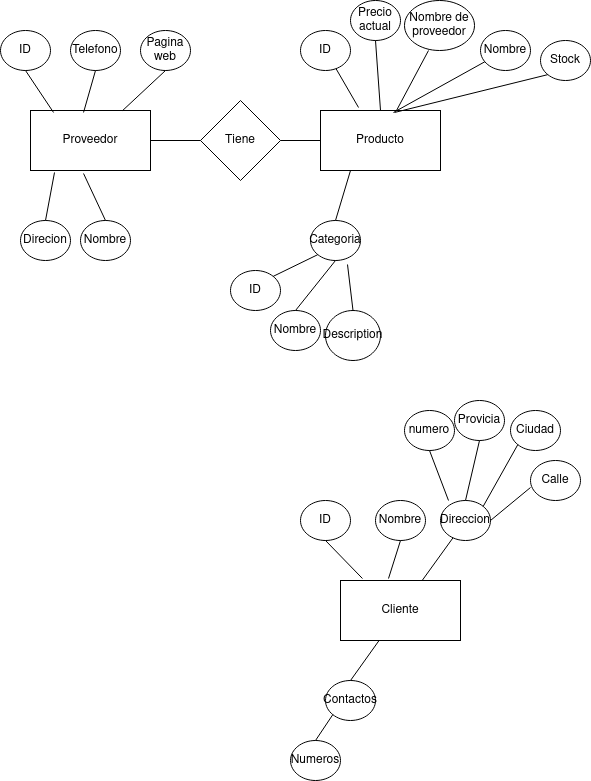

The diagram above was exported from draw.io. Its source (the exported page's mxGraphModel, read from the mxfile embedded in the PNG):
<mxGraphModel dx="1434" dy="795" grid="1" gridSize="10" guides="1" tooltips="1" connect="1" arrows="1" fold="1" page="1" pageScale="1" pageWidth="827" pageHeight="1169" math="0" shadow="0">
  <root>
    <mxCell id="0" />
    <mxCell id="1" parent="0" />
    <mxCell id="v2-j5QD7wEUNLwmL16b4-1" value="Proveedor" style="rounded=0;whiteSpace=wrap;html=1;" vertex="1" parent="1">
      <mxGeometry x="60" y="230" width="120" height="60" as="geometry" />
    </mxCell>
    <mxCell id="v2-j5QD7wEUNLwmL16b4-3" value="ID" style="ellipse;whiteSpace=wrap;html=1;" vertex="1" parent="1">
      <mxGeometry x="30" y="150" width="50" height="40" as="geometry" />
    </mxCell>
    <mxCell id="v2-j5QD7wEUNLwmL16b4-4" value="" style="endArrow=none;html=1;rounded=0;entryX=0.5;entryY=1;entryDx=0;entryDy=0;exitX=0.192;exitY=0.033;exitDx=0;exitDy=0;exitPerimeter=0;" edge="1" parent="1" source="v2-j5QD7wEUNLwmL16b4-1" target="v2-j5QD7wEUNLwmL16b4-3">
      <mxGeometry width="50" height="50" relative="1" as="geometry">
        <mxPoint x="90" y="260" as="sourcePoint" />
        <mxPoint x="140" y="210" as="targetPoint" />
      </mxGeometry>
    </mxCell>
    <mxCell id="v2-j5QD7wEUNLwmL16b4-5" value="Pagina web" style="ellipse;whiteSpace=wrap;html=1;" vertex="1" parent="1">
      <mxGeometry x="170" y="150" width="50" height="40" as="geometry" />
    </mxCell>
    <mxCell id="v2-j5QD7wEUNLwmL16b4-6" value="&lt;div&gt;Nombre&lt;/div&gt;" style="ellipse;whiteSpace=wrap;html=1;" vertex="1" parent="1">
      <mxGeometry x="110" y="340" width="50" height="40" as="geometry" />
    </mxCell>
    <mxCell id="v2-j5QD7wEUNLwmL16b4-7" value="Direcion" style="ellipse;whiteSpace=wrap;html=1;" vertex="1" parent="1">
      <mxGeometry x="50" y="340" width="50" height="40" as="geometry" />
    </mxCell>
    <mxCell id="v2-j5QD7wEUNLwmL16b4-8" value="Telefono" style="ellipse;whiteSpace=wrap;html=1;" vertex="1" parent="1">
      <mxGeometry x="100" y="150" width="50" height="40" as="geometry" />
    </mxCell>
    <mxCell id="v2-j5QD7wEUNLwmL16b4-9" value="" style="endArrow=none;html=1;rounded=0;entryX=0.5;entryY=1;entryDx=0;entryDy=0;exitX=0.442;exitY=0.033;exitDx=0;exitDy=0;exitPerimeter=0;" edge="1" parent="1" source="v2-j5QD7wEUNLwmL16b4-1" target="v2-j5QD7wEUNLwmL16b4-8">
      <mxGeometry width="50" height="50" relative="1" as="geometry">
        <mxPoint x="230" y="250" as="sourcePoint" />
        <mxPoint x="280" y="200" as="targetPoint" />
      </mxGeometry>
    </mxCell>
    <mxCell id="v2-j5QD7wEUNLwmL16b4-11" value="" style="endArrow=none;html=1;rounded=0;entryX=0.2;entryY=1.033;entryDx=0;entryDy=0;entryPerimeter=0;exitX=0.5;exitY=0;exitDx=0;exitDy=0;" edge="1" parent="1" source="v2-j5QD7wEUNLwmL16b4-7" target="v2-j5QD7wEUNLwmL16b4-1">
      <mxGeometry width="50" height="50" relative="1" as="geometry">
        <mxPoint x="160" y="420" as="sourcePoint" />
        <mxPoint x="210" y="370" as="targetPoint" />
      </mxGeometry>
    </mxCell>
    <mxCell id="v2-j5QD7wEUNLwmL16b4-12" value="" style="endArrow=none;html=1;rounded=0;entryX=0.442;entryY=1.05;entryDx=0;entryDy=0;entryPerimeter=0;exitX=0.5;exitY=0;exitDx=0;exitDy=0;" edge="1" parent="1" source="v2-j5QD7wEUNLwmL16b4-6" target="v2-j5QD7wEUNLwmL16b4-1">
      <mxGeometry width="50" height="50" relative="1" as="geometry">
        <mxPoint x="400" y="530" as="sourcePoint" />
        <mxPoint x="450" y="480" as="targetPoint" />
      </mxGeometry>
    </mxCell>
    <mxCell id="v2-j5QD7wEUNLwmL16b4-13" value="" style="endArrow=none;html=1;rounded=0;entryX=0.5;entryY=1;entryDx=0;entryDy=0;" edge="1" parent="1" source="v2-j5QD7wEUNLwmL16b4-1" target="v2-j5QD7wEUNLwmL16b4-5">
      <mxGeometry width="50" height="50" relative="1" as="geometry">
        <mxPoint x="400" y="530" as="sourcePoint" />
        <mxPoint x="450" y="480" as="targetPoint" />
      </mxGeometry>
    </mxCell>
    <mxCell id="v2-j5QD7wEUNLwmL16b4-14" value="Producto" style="rounded=0;whiteSpace=wrap;html=1;" vertex="1" parent="1">
      <mxGeometry x="350" y="230" width="120" height="60" as="geometry" />
    </mxCell>
    <mxCell id="v2-j5QD7wEUNLwmL16b4-15" value="&lt;div&gt;Cliente&lt;/div&gt;" style="rounded=0;whiteSpace=wrap;html=1;" vertex="1" parent="1">
      <mxGeometry x="370" y="700" width="120" height="60" as="geometry" />
    </mxCell>
    <mxCell id="v2-j5QD7wEUNLwmL16b4-16" value="ID" style="ellipse;whiteSpace=wrap;html=1;" vertex="1" parent="1">
      <mxGeometry x="330" y="620" width="50" height="40" as="geometry" />
    </mxCell>
    <mxCell id="v2-j5QD7wEUNLwmL16b4-18" value="" style="endArrow=none;html=1;rounded=0;exitX=0.183;exitY=-0.033;exitDx=0;exitDy=0;exitPerimeter=0;entryX=0.5;entryY=1;entryDx=0;entryDy=0;" edge="1" parent="1" source="v2-j5QD7wEUNLwmL16b4-15" target="v2-j5QD7wEUNLwmL16b4-16">
      <mxGeometry width="50" height="50" relative="1" as="geometry">
        <mxPoint x="530" y="670" as="sourcePoint" />
        <mxPoint x="580" y="620" as="targetPoint" />
      </mxGeometry>
    </mxCell>
    <mxCell id="v2-j5QD7wEUNLwmL16b4-19" value="&lt;div&gt;Nombre&lt;/div&gt;" style="ellipse;whiteSpace=wrap;html=1;" vertex="1" parent="1">
      <mxGeometry x="405" y="620" width="50" height="40" as="geometry" />
    </mxCell>
    <mxCell id="v2-j5QD7wEUNLwmL16b4-20" value="" style="endArrow=none;html=1;rounded=0;entryX=0.5;entryY=1;entryDx=0;entryDy=0;exitX=0.4;exitY=-0.033;exitDx=0;exitDy=0;exitPerimeter=0;" edge="1" parent="1" source="v2-j5QD7wEUNLwmL16b4-15" target="v2-j5QD7wEUNLwmL16b4-19">
      <mxGeometry width="50" height="50" relative="1" as="geometry">
        <mxPoint x="480" y="770" as="sourcePoint" />
        <mxPoint x="530" y="720" as="targetPoint" />
      </mxGeometry>
    </mxCell>
    <mxCell id="v2-j5QD7wEUNLwmL16b4-21" value="Tiene" style="rhombus;whiteSpace=wrap;html=1;" vertex="1" parent="1">
      <mxGeometry x="230" y="220" width="80" height="80" as="geometry" />
    </mxCell>
    <mxCell id="v2-j5QD7wEUNLwmL16b4-24" value="Direccion" style="ellipse;whiteSpace=wrap;html=1;" vertex="1" parent="1">
      <mxGeometry x="470" y="620" width="50" height="40" as="geometry" />
    </mxCell>
    <mxCell id="v2-j5QD7wEUNLwmL16b4-25" value="" style="endArrow=none;html=1;rounded=0;" edge="1" parent="1" source="v2-j5QD7wEUNLwmL16b4-15" target="v2-j5QD7wEUNLwmL16b4-24">
      <mxGeometry width="50" height="50" relative="1" as="geometry">
        <mxPoint x="480" y="770" as="sourcePoint" />
        <mxPoint x="530" y="720" as="targetPoint" />
      </mxGeometry>
    </mxCell>
    <mxCell id="v2-j5QD7wEUNLwmL16b4-26" value="&lt;div&gt;Contactos&lt;/div&gt;" style="ellipse;whiteSpace=wrap;html=1;" vertex="1" parent="1">
      <mxGeometry x="355" y="800" width="50" height="40" as="geometry" />
    </mxCell>
    <mxCell id="v2-j5QD7wEUNLwmL16b4-27" value="" style="endArrow=none;html=1;rounded=0;exitX=0.5;exitY=0;exitDx=0;exitDy=0;" edge="1" parent="1" source="v2-j5QD7wEUNLwmL16b4-26" target="v2-j5QD7wEUNLwmL16b4-15">
      <mxGeometry width="50" height="50" relative="1" as="geometry">
        <mxPoint x="410" y="770" as="sourcePoint" />
        <mxPoint x="460" y="720" as="targetPoint" />
      </mxGeometry>
    </mxCell>
    <mxCell id="v2-j5QD7wEUNLwmL16b4-29" value="&lt;div&gt;Provicia&lt;/div&gt;" style="ellipse;whiteSpace=wrap;html=1;" vertex="1" parent="1">
      <mxGeometry x="484" y="520" width="50" height="40" as="geometry" />
    </mxCell>
    <mxCell id="v2-j5QD7wEUNLwmL16b4-30" value="numero" style="ellipse;whiteSpace=wrap;html=1;" vertex="1" parent="1">
      <mxGeometry x="434" y="530" width="50" height="40" as="geometry" />
    </mxCell>
    <mxCell id="v2-j5QD7wEUNLwmL16b4-31" value="Calle" style="ellipse;whiteSpace=wrap;html=1;" vertex="1" parent="1">
      <mxGeometry x="560" y="580" width="50" height="40" as="geometry" />
    </mxCell>
    <mxCell id="v2-j5QD7wEUNLwmL16b4-32" value="Ciudad" style="ellipse;whiteSpace=wrap;html=1;" vertex="1" parent="1">
      <mxGeometry x="540" y="530" width="50" height="40" as="geometry" />
    </mxCell>
    <mxCell id="v2-j5QD7wEUNLwmL16b4-36" value="" style="endArrow=none;html=1;rounded=0;entryX=0.5;entryY=1;entryDx=0;entryDy=0;exitX=0.16;exitY=0;exitDx=0;exitDy=0;exitPerimeter=0;" edge="1" parent="1" source="v2-j5QD7wEUNLwmL16b4-24" target="v2-j5QD7wEUNLwmL16b4-30">
      <mxGeometry width="50" height="50" relative="1" as="geometry">
        <mxPoint x="410" y="770" as="sourcePoint" />
        <mxPoint x="460" y="720" as="targetPoint" />
      </mxGeometry>
    </mxCell>
    <mxCell id="v2-j5QD7wEUNLwmL16b4-37" value="" style="endArrow=none;html=1;rounded=0;entryX=0.5;entryY=1;entryDx=0;entryDy=0;exitX=0.5;exitY=0;exitDx=0;exitDy=0;" edge="1" parent="1" source="v2-j5QD7wEUNLwmL16b4-24" target="v2-j5QD7wEUNLwmL16b4-29">
      <mxGeometry width="50" height="50" relative="1" as="geometry">
        <mxPoint x="488" y="630" as="sourcePoint" />
        <mxPoint x="469" y="580" as="targetPoint" />
      </mxGeometry>
    </mxCell>
    <mxCell id="v2-j5QD7wEUNLwmL16b4-38" value="" style="endArrow=none;html=1;rounded=0;exitX=1;exitY=0;exitDx=0;exitDy=0;entryX=0;entryY=1;entryDx=0;entryDy=0;" edge="1" parent="1" source="v2-j5QD7wEUNLwmL16b4-24" target="v2-j5QD7wEUNLwmL16b4-32">
      <mxGeometry width="50" height="50" relative="1" as="geometry">
        <mxPoint x="498" y="640" as="sourcePoint" />
        <mxPoint x="530" y="570" as="targetPoint" />
      </mxGeometry>
    </mxCell>
    <mxCell id="v2-j5QD7wEUNLwmL16b4-39" value="" style="endArrow=none;html=1;rounded=0;entryX=0;entryY=0.675;entryDx=0;entryDy=0;exitX=1;exitY=0.5;exitDx=0;exitDy=0;entryPerimeter=0;" edge="1" parent="1" source="v2-j5QD7wEUNLwmL16b4-24" target="v2-j5QD7wEUNLwmL16b4-31">
      <mxGeometry width="50" height="50" relative="1" as="geometry">
        <mxPoint x="508" y="650" as="sourcePoint" />
        <mxPoint x="489" y="600" as="targetPoint" />
      </mxGeometry>
    </mxCell>
    <mxCell id="v2-j5QD7wEUNLwmL16b4-41" value="&lt;div&gt;Numeros&lt;/div&gt;" style="ellipse;whiteSpace=wrap;html=1;" vertex="1" parent="1">
      <mxGeometry x="320" y="860" width="50" height="40" as="geometry" />
    </mxCell>
    <mxCell id="v2-j5QD7wEUNLwmL16b4-42" value="" style="endArrow=none;html=1;rounded=0;exitX=0.5;exitY=0;exitDx=0;exitDy=0;entryX=0;entryY=1;entryDx=0;entryDy=0;" edge="1" parent="1" source="v2-j5QD7wEUNLwmL16b4-41" target="v2-j5QD7wEUNLwmL16b4-26">
      <mxGeometry width="50" height="50" relative="1" as="geometry">
        <mxPoint x="410" y="770" as="sourcePoint" />
        <mxPoint x="460" y="720" as="targetPoint" />
      </mxGeometry>
    </mxCell>
    <mxCell id="v2-j5QD7wEUNLwmL16b4-44" value="&lt;div&gt;ID&lt;/div&gt;" style="ellipse;whiteSpace=wrap;html=1;" vertex="1" parent="1">
      <mxGeometry x="330" y="150" width="50" height="40" as="geometry" />
    </mxCell>
    <mxCell id="v2-j5QD7wEUNLwmL16b4-45" value="Precio actual" style="ellipse;whiteSpace=wrap;html=1;" vertex="1" parent="1">
      <mxGeometry x="380" y="120" width="50" height="40" as="geometry" />
    </mxCell>
    <mxCell id="v2-j5QD7wEUNLwmL16b4-46" value="&lt;div&gt;Nombre&lt;/div&gt;" style="ellipse;whiteSpace=wrap;html=1;" vertex="1" parent="1">
      <mxGeometry x="510" y="150" width="50" height="40" as="geometry" />
    </mxCell>
    <mxCell id="v2-j5QD7wEUNLwmL16b4-47" value="&lt;div&gt;Stock&lt;/div&gt;" style="ellipse;whiteSpace=wrap;html=1;" vertex="1" parent="1">
      <mxGeometry x="570" y="160" width="50" height="40" as="geometry" />
    </mxCell>
    <mxCell id="v2-j5QD7wEUNLwmL16b4-48" value="&lt;div&gt;Nombre de proveedor&lt;/div&gt;" style="ellipse;whiteSpace=wrap;html=1;" vertex="1" parent="1">
      <mxGeometry x="434" y="120" width="70" height="50" as="geometry" />
    </mxCell>
    <mxCell id="v2-j5QD7wEUNLwmL16b4-49" value="Categoria" style="ellipse;whiteSpace=wrap;html=1;" vertex="1" parent="1">
      <mxGeometry x="340" y="340" width="50" height="40" as="geometry" />
    </mxCell>
    <mxCell id="v2-j5QD7wEUNLwmL16b4-50" value="" style="endArrow=none;html=1;rounded=0;exitX=0.317;exitY=-0.05;exitDx=0;exitDy=0;exitPerimeter=0;" edge="1" parent="1" source="v2-j5QD7wEUNLwmL16b4-14" target="v2-j5QD7wEUNLwmL16b4-44">
      <mxGeometry width="50" height="50" relative="1" as="geometry">
        <mxPoint x="390" y="340" as="sourcePoint" />
        <mxPoint x="440" y="290" as="targetPoint" />
      </mxGeometry>
    </mxCell>
    <mxCell id="v2-j5QD7wEUNLwmL16b4-51" value="" style="endArrow=none;html=1;rounded=0;entryX=0.5;entryY=1;entryDx=0;entryDy=0;exitX=0.5;exitY=0;exitDx=0;exitDy=0;" edge="1" parent="1" source="v2-j5QD7wEUNLwmL16b4-14" target="v2-j5QD7wEUNLwmL16b4-45">
      <mxGeometry width="50" height="50" relative="1" as="geometry">
        <mxPoint x="390" y="340" as="sourcePoint" />
        <mxPoint x="440" y="290" as="targetPoint" />
      </mxGeometry>
    </mxCell>
    <mxCell id="v2-j5QD7wEUNLwmL16b4-52" value="" style="endArrow=none;html=1;rounded=0;exitX=0.608;exitY=0.033;exitDx=0;exitDy=0;exitPerimeter=0;" edge="1" parent="1" source="v2-j5QD7wEUNLwmL16b4-14" target="v2-j5QD7wEUNLwmL16b4-46">
      <mxGeometry width="50" height="50" relative="1" as="geometry">
        <mxPoint x="390" y="430" as="sourcePoint" />
        <mxPoint x="440" y="380" as="targetPoint" />
      </mxGeometry>
    </mxCell>
    <mxCell id="v2-j5QD7wEUNLwmL16b4-53" value="" style="endArrow=none;html=1;rounded=0;entryX=0.343;entryY=1;entryDx=0;entryDy=0;entryPerimeter=0;" edge="1" parent="1" source="v2-j5QD7wEUNLwmL16b4-14" target="v2-j5QD7wEUNLwmL16b4-48">
      <mxGeometry width="50" height="50" relative="1" as="geometry">
        <mxPoint x="390" y="430" as="sourcePoint" />
        <mxPoint x="440" y="380" as="targetPoint" />
      </mxGeometry>
    </mxCell>
    <mxCell id="v2-j5QD7wEUNLwmL16b4-55" value="" style="endArrow=none;html=1;rounded=0;entryX=0;entryY=1;entryDx=0;entryDy=0;exitX=0.617;exitY=0.033;exitDx=0;exitDy=0;exitPerimeter=0;" edge="1" parent="1" source="v2-j5QD7wEUNLwmL16b4-14" target="v2-j5QD7wEUNLwmL16b4-47">
      <mxGeometry width="50" height="50" relative="1" as="geometry">
        <mxPoint x="390" y="430" as="sourcePoint" />
        <mxPoint x="440" y="380" as="targetPoint" />
      </mxGeometry>
    </mxCell>
    <mxCell id="v2-j5QD7wEUNLwmL16b4-56" value="" style="endArrow=none;html=1;rounded=0;entryX=0.25;entryY=1;entryDx=0;entryDy=0;exitX=0.5;exitY=0;exitDx=0;exitDy=0;" edge="1" parent="1" source="v2-j5QD7wEUNLwmL16b4-49" target="v2-j5QD7wEUNLwmL16b4-14">
      <mxGeometry width="50" height="50" relative="1" as="geometry">
        <mxPoint x="390" y="430" as="sourcePoint" />
        <mxPoint x="440" y="380" as="targetPoint" />
      </mxGeometry>
    </mxCell>
    <mxCell id="v2-j5QD7wEUNLwmL16b4-58" value="" style="endArrow=none;html=1;rounded=0;entryX=1;entryY=0.5;entryDx=0;entryDy=0;exitX=0;exitY=0.5;exitDx=0;exitDy=0;" edge="1" parent="1" source="v2-j5QD7wEUNLwmL16b4-21" target="v2-j5QD7wEUNLwmL16b4-1">
      <mxGeometry width="50" height="50" relative="1" as="geometry">
        <mxPoint x="390" y="490" as="sourcePoint" />
        <mxPoint x="440" y="440" as="targetPoint" />
      </mxGeometry>
    </mxCell>
    <mxCell id="v2-j5QD7wEUNLwmL16b4-59" value="" style="endArrow=none;html=1;rounded=0;entryX=1;entryY=0.5;entryDx=0;entryDy=0;exitX=0;exitY=0.5;exitDx=0;exitDy=0;" edge="1" parent="1" source="v2-j5QD7wEUNLwmL16b4-14" target="v2-j5QD7wEUNLwmL16b4-21">
      <mxGeometry width="50" height="50" relative="1" as="geometry">
        <mxPoint x="390" y="490" as="sourcePoint" />
        <mxPoint x="440" y="440" as="targetPoint" />
      </mxGeometry>
    </mxCell>
    <mxCell id="v2-j5QD7wEUNLwmL16b4-61" value="ID" style="ellipse;whiteSpace=wrap;html=1;" vertex="1" parent="1">
      <mxGeometry x="260" y="390" width="50" height="40" as="geometry" />
    </mxCell>
    <mxCell id="v2-j5QD7wEUNLwmL16b4-62" value="Nombre" style="ellipse;whiteSpace=wrap;html=1;" vertex="1" parent="1">
      <mxGeometry x="300" y="430" width="50" height="40" as="geometry" />
    </mxCell>
    <mxCell id="v2-j5QD7wEUNLwmL16b4-63" value="Description" style="ellipse;whiteSpace=wrap;html=1;" vertex="1" parent="1">
      <mxGeometry x="355" y="430" width="55" height="50" as="geometry" />
    </mxCell>
    <mxCell id="v2-j5QD7wEUNLwmL16b4-64" value="" style="endArrow=none;html=1;rounded=0;exitX=1;exitY=0;exitDx=0;exitDy=0;entryX=0;entryY=1;entryDx=0;entryDy=0;" edge="1" parent="1" source="v2-j5QD7wEUNLwmL16b4-61" target="v2-j5QD7wEUNLwmL16b4-49">
      <mxGeometry width="50" height="50" relative="1" as="geometry">
        <mxPoint x="390" y="400" as="sourcePoint" />
        <mxPoint x="440" y="350" as="targetPoint" />
      </mxGeometry>
    </mxCell>
    <mxCell id="v2-j5QD7wEUNLwmL16b4-69" value="" style="endArrow=none;html=1;rounded=0;exitX=0.5;exitY=0;exitDx=0;exitDy=0;entryX=0.5;entryY=1;entryDx=0;entryDy=0;" edge="1" parent="1" source="v2-j5QD7wEUNLwmL16b4-62" target="v2-j5QD7wEUNLwmL16b4-49">
      <mxGeometry width="50" height="50" relative="1" as="geometry">
        <mxPoint x="390" y="400" as="sourcePoint" />
        <mxPoint x="440" y="350" as="targetPoint" />
      </mxGeometry>
    </mxCell>
    <mxCell id="v2-j5QD7wEUNLwmL16b4-70" value="" style="endArrow=none;html=1;rounded=0;exitX=0.5;exitY=0;exitDx=0;exitDy=0;entryX=0.74;entryY=1.1;entryDx=0;entryDy=0;entryPerimeter=0;" edge="1" parent="1" source="v2-j5QD7wEUNLwmL16b4-63" target="v2-j5QD7wEUNLwmL16b4-49">
      <mxGeometry width="50" height="50" relative="1" as="geometry">
        <mxPoint x="390" y="400" as="sourcePoint" />
        <mxPoint x="440" y="350" as="targetPoint" />
      </mxGeometry>
    </mxCell>
  </root>
</mxGraphModel>